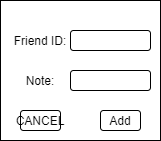

The diagram above was exported from draw.io. Its source (the exported page's mxGraphModel, read from the mxfile embedded in the PNG):
<mxGraphModel dx="1334" dy="865" grid="1" gridSize="10" guides="1" tooltips="1" connect="1" arrows="1" fold="1" page="1" pageScale="1" pageWidth="850" pageHeight="1100" math="0" shadow="0">
  <root>
    <mxCell id="0" />
    <mxCell id="1" parent="0" />
    <mxCell id="3" value="" style="rounded=0;whiteSpace=wrap;html=1;" vertex="1" parent="1">
      <mxGeometry x="200" y="240" width="160" height="140" as="geometry" />
    </mxCell>
    <mxCell id="4" value="Friend ID:" style="text;html=1;strokeColor=none;fillColor=none;align=center;verticalAlign=middle;whiteSpace=wrap;rounded=0;" vertex="1" parent="1">
      <mxGeometry x="210" y="270" width="60" height="20" as="geometry" />
    </mxCell>
    <mxCell id="5" value="Note:" style="text;html=1;strokeColor=none;fillColor=none;align=center;verticalAlign=middle;whiteSpace=wrap;rounded=0;" vertex="1" parent="1">
      <mxGeometry x="220" y="310" width="40" height="20" as="geometry" />
    </mxCell>
    <mxCell id="6" value="" style="rounded=1;whiteSpace=wrap;html=1;" vertex="1" parent="1">
      <mxGeometry x="270" y="270" width="80" height="20" as="geometry" />
    </mxCell>
    <mxCell id="7" value="" style="rounded=1;whiteSpace=wrap;html=1;" vertex="1" parent="1">
      <mxGeometry x="270" y="310" width="80" height="20" as="geometry" />
    </mxCell>
    <mxCell id="8" value="CANCEL" style="rounded=1;whiteSpace=wrap;html=1;" vertex="1" parent="1">
      <mxGeometry x="220" y="350" width="40" height="20" as="geometry" />
    </mxCell>
    <mxCell id="9" value="Add" style="rounded=1;whiteSpace=wrap;html=1;" vertex="1" parent="1">
      <mxGeometry x="300" y="350" width="40" height="20" as="geometry" />
    </mxCell>
  </root>
</mxGraphModel>